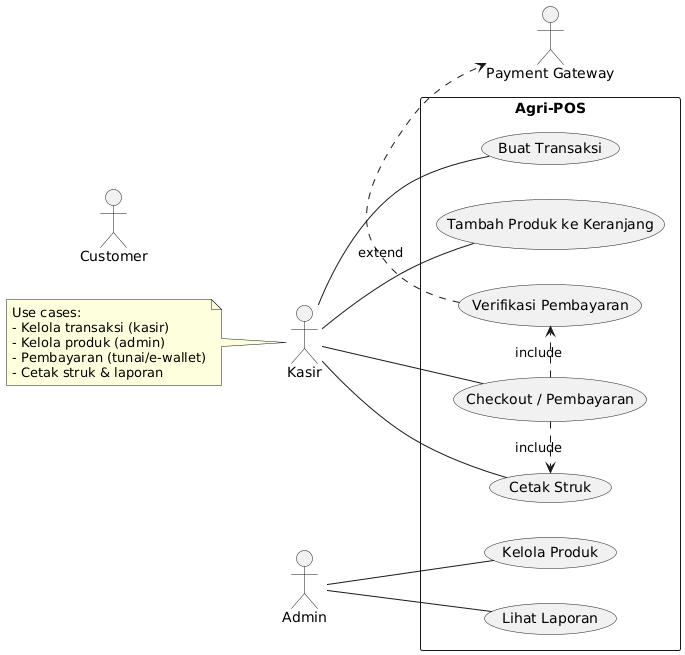

The diagram above was rendered by PlantUML. Its source (embedded in the PNG):
@startuml
left to right direction
skinparam packageStyle rectangle

actor "Kasir" as Kasir
actor "Admin" as Admin
actor "Customer" as Customer
actor "Payment Gateway" as PG

rectangle "Agri-POS" {
  Kasir -- (Buat Transaksi)
  Kasir -- (Tambah Produk ke Keranjang)
  Kasir -- (Checkout / Pembayaran)
  Kasir -- (Cetak Struk)

  Admin -- (Kelola Produk)
  Admin -- (Lihat Laporan)

  (Checkout / Pembayaran) .> (Cetak Struk) : include
  (Checkout / Pembayaran) .> (Verifikasi Pembayaran) : include
  (Verifikasi Pembayaran) .> PG : extend
}
note left of Kasir
 Use cases:
 - Kelola transaksi (kasir)
 - Kelola produk (admin)
 - Pembayaran (tunai/e-wallet)
 - Cetak struk & laporan
end note
@enduml